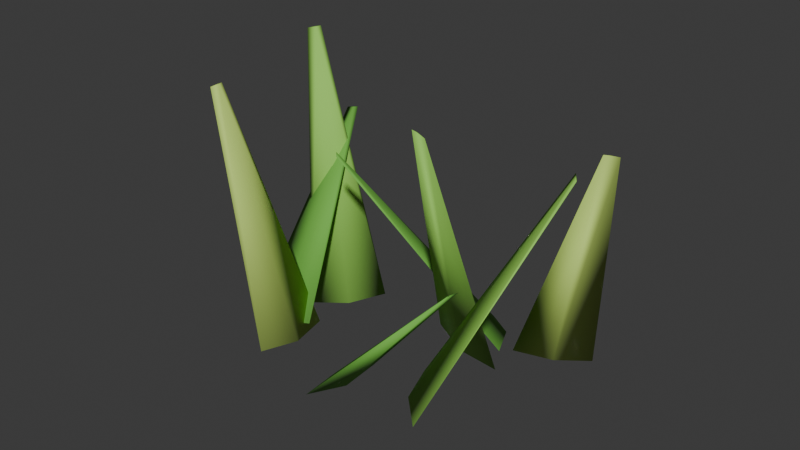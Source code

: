 # Source: meadow-grass.blend  (saved by Blender 5.2.44; exported with 4.5.12 LTS)
import bpy
from mathutils import Matrix  # noqa: F401  (used for matrix-valued properties, if any)

bpy.ops.wm.read_factory_settings(use_empty=True)
scene = bpy.context.scene
scene.name = 'Scene'

# ---- collections
col_collection = bpy.data.collections.new('Collection'); scene.collection.children.link(col_collection)

# ---- materials (node trees are filled in below, after node groups)
mat_meadow_grass_dark = bpy.data.materials.new('Meadow grass dark')
mat_meadow_grass_dark.diffuse_color = (0.16, 0.48, 0.06, 1.0)
mat_meadow_grass = bpy.data.materials.new('Meadow grass')
mat_meadow_grass.diffuse_color = (0.31, 0.67, 0.1, 1.0)
mat_meadow_grass_tips = bpy.data.materials.new('Meadow grass tips')
mat_meadow_grass_tips.diffuse_color = (0.56, 0.78, 0.16, 1.0)

# ---- material node trees
mat_meadow_grass_dark.use_nodes = True; mat_meadow_grass_dark.node_tree.nodes.clear()
_N = mat_meadow_grass_dark.node_tree.nodes; _L = mat_meadow_grass_dark.node_tree.links
n0 = _N.new('ShaderNodeBsdfPrincipled'); n0.name = 'Principled BSDF'; n0.location = (-200, 100)
n0.inputs[0].default_value = (0.16, 0.48, 0.06, 1.0)
n0.inputs[2].default_value = 0.82
n0.inputs[10].default_value = 0.005
n1 = _N.new('ShaderNodeOutputMaterial'); n1.name = 'Material Output'; n1.location = (200, 100)
_L.new(n0.outputs[0], n1.inputs[0])
n1.is_active_output = True
mat_meadow_grass.use_nodes = True; mat_meadow_grass.node_tree.nodes.clear()
_N = mat_meadow_grass.node_tree.nodes; _L = mat_meadow_grass.node_tree.links
n0 = _N.new('ShaderNodeBsdfPrincipled'); n0.name = 'Principled BSDF'; n0.location = (-200, 100)
n0.inputs[0].default_value = (0.31, 0.67, 0.1, 1.0)
n0.inputs[2].default_value = 0.82
n0.inputs[10].default_value = 0.005
n1 = _N.new('ShaderNodeOutputMaterial'); n1.name = 'Material Output'; n1.location = (200, 100)
_L.new(n0.outputs[0], n1.inputs[0])
n1.is_active_output = True
mat_meadow_grass_tips.use_nodes = True; mat_meadow_grass_tips.node_tree.nodes.clear()
_N = mat_meadow_grass_tips.node_tree.nodes; _L = mat_meadow_grass_tips.node_tree.links
n0 = _N.new('ShaderNodeBsdfPrincipled'); n0.name = 'Principled BSDF'; n0.location = (-200, 100)
n0.inputs[0].default_value = (0.56, 0.78, 0.16, 1.0)
n0.inputs[2].default_value = 0.82
n0.inputs[10].default_value = 0.005
n1 = _N.new('ShaderNodeOutputMaterial'); n1.name = 'Material Output'; n1.location = (200, 100)
_L.new(n0.outputs[0], n1.inputs[0])
n1.is_active_output = True

# ---- world
world_world = bpy.data.worlds.new('World'); scene.world = world_world
world_world.use_nodes = True; world_world.node_tree.nodes.clear()
_N = world_world.node_tree.nodes; _L = world_world.node_tree.links
n0 = _N.new('ShaderNodeOutputWorld'); n0.name = 'World Output'; n0.location = (200, 100)
n1 = _N.new('ShaderNodeBackground'); n1.name = 'Background'; n1.location = (-200, 100)
n1.inputs[0].default_value = (0.05088, 0.05088, 0.05088, 1.0)
_L.new(n1.outputs[0], n0.inputs[0])
n0.is_active_output = True
world_world.sun_shadow_jitter_overblur = 0.0

# ---- meshes
me_cone_013 = bpy.data.meshes.new('Cone.013')
me_cone_013.from_pydata([(-2.235e-09, 0.01216, -0.12), (5.364e-09, 0.1513, 0.12), (0.0475, -4.53e-11, -0.12), (0.012, 0.15, 0.12), (-2.235e-09, -0.01216, -0.12), (5.364e-09, 0.1487, 0.12), (-0.0475, 4.53e-11, -0.12), (-0.012, 0.15, 0.12)], [], [(0, 1, 3, 2), (2, 3, 5, 4), (3, 1, 7, 5), (4, 5, 7, 6), (6, 7, 1, 0), (0, 2, 4, 6)])
me_cone_013.polygons.foreach_set('use_smooth', [True] * 6)
_uv = me_cone_013.uv_layers.new(name='UVMap')
_uv.uv.foreach_set('vector', [1.0, 0.5, 1.0, 1.0, 0.75, 1.0, 0.75, 0.5, 0.75, 0.5, 0.75, 1.0, 0.5, 1.0, 0.5, 0.5, 0.49, 0.25, 0.25, 0.49, 0.01, 0.25, 0.25, 0.01, 0.5, 0.5, 0.5, 1.0, 0.25, 1.0, 0.25, 0.5, 0.25, 0.5, 0.25, 1.0, 0.0, 1.0, 0.0, 0.5, 0.75, 0.49, 0.99, 0.25, 0.75, 0.01, 0.51, 0.25])
me_cone_013.materials.append(mat_meadow_grass_dark)
me_cone_013.update()
me_cone_014 = bpy.data.meshes.new('Cone.014')
me_cone_014.from_pydata([(-1.388e-09, 0.01216, -0.155), (-4.18e-09, 0.1513, 0.155), (0.0475, 5.747e-12, -0.155), (0.012, 0.15, 0.155), (4.275e-09, -0.01216, -0.155), (-2.749e-09, 0.1487, 0.155), (-0.0475, -3.723e-12, -0.155), (-0.012, 0.15, 0.155)], [], [(0, 1, 3, 2), (2, 3, 5, 4), (3, 1, 7, 5), (4, 5, 7, 6), (6, 7, 1, 0), (0, 2, 4, 6)])
me_cone_014.polygons.foreach_set('use_smooth', [True] * 6)
_uv = me_cone_014.uv_layers.new(name='UVMap')
_uv.uv.foreach_set('vector', [1.0, 0.5, 1.0, 1.0, 0.75, 1.0, 0.75, 0.5, 0.75, 0.5, 0.75, 1.0, 0.5, 1.0, 0.5, 0.5, 0.49, 0.25, 0.25, 0.49, 0.01, 0.25, 0.25, 0.01, 0.5, 0.5, 0.5, 1.0, 0.25, 1.0, 0.25, 0.5, 0.25, 0.5, 0.25, 1.0, 0.0, 1.0, 0.0, 0.5, 0.75, 0.49, 0.99, 0.25, 0.75, 0.01, 0.51, 0.25])
me_cone_014.materials.append(mat_meadow_grass)
me_cone_014.update()
me_cone_015 = bpy.data.meshes.new('Cone.015')
me_cone_015.from_pydata([(-1.395e-10, 0.01216, -0.135), (3.714e-10, 0.1513, 0.135), (0.0475, 6.437e-10, -0.135), (0.012, 0.15, 0.135), (-1.671e-10, -0.01216, -0.135), (3.644e-10, 0.1487, 0.135), (-0.0475, 6.437e-10, -0.135), (-0.012, 0.15, 0.135)], [], [(0, 1, 3, 2), (2, 3, 5, 4), (3, 1, 7, 5), (4, 5, 7, 6), (6, 7, 1, 0), (0, 2, 4, 6)])
me_cone_015.polygons.foreach_set('use_smooth', [True] * 6)
_uv = me_cone_015.uv_layers.new(name='UVMap')
_uv.uv.foreach_set('vector', [1.0, 0.5, 1.0, 1.0, 0.75, 1.0, 0.75, 0.5, 0.75, 0.5, 0.75, 1.0, 0.5, 1.0, 0.5, 0.5, 0.49, 0.25, 0.25, 0.49, 0.01, 0.25, 0.25, 0.01, 0.5, 0.5, 0.5, 1.0, 0.25, 1.0, 0.25, 0.5, 0.25, 0.5, 0.25, 1.0, 0.0, 1.0, 0.0, 0.5, 0.75, 0.49, 0.99, 0.25, 0.75, 0.01, 0.51, 0.25])
me_cone_015.materials.append(mat_meadow_grass_tips)
me_cone_015.update()
me_cone_016 = bpy.data.meshes.new('Cone.016')
me_cone_016.from_pydata([(-2.934e-10, 0.01216, -0.125), (6.102e-09, 0.1513, 0.125), (0.0475, -2.038e-10, -0.125), (0.012, 0.15, 0.125), (-4.363e-09, -0.01216, -0.125), (5.074e-09, 0.1487, 0.125), (-0.0475, 2.038e-10, -0.125), (-0.012, 0.15, 0.125)], [], [(0, 1, 3, 2), (2, 3, 5, 4), (3, 1, 7, 5), (4, 5, 7, 6), (6, 7, 1, 0), (0, 2, 4, 6)])
me_cone_016.polygons.foreach_set('use_smooth', [True] * 6)
_uv = me_cone_016.uv_layers.new(name='UVMap')
_uv.uv.foreach_set('vector', [1.0, 0.5, 1.0, 1.0, 0.75, 1.0, 0.75, 0.5, 0.75, 0.5, 0.75, 1.0, 0.5, 1.0, 0.5, 0.5, 0.49, 0.25, 0.25, 0.49, 0.01, 0.25, 0.25, 0.01, 0.5, 0.5, 0.5, 1.0, 0.25, 1.0, 0.25, 0.5, 0.25, 0.5, 0.25, 1.0, 0.0, 1.0, 0.0, 0.5, 0.75, 0.49, 0.99, 0.25, 0.75, 0.01, 0.51, 0.25])
me_cone_016.materials.append(mat_meadow_grass_dark)
me_cone_016.update()
me_cone_017 = bpy.data.meshes.new('Cone.017')
me_cone_017.from_pydata([(0.0, 0.01216, -0.17), (0.0, 0.1513, 0.17), (0.0475, 9.44e-11, -0.17), (0.012, 0.15, 0.17), (0.0, -0.01216, -0.17), (0.0, 0.1487, 0.17), (-0.0475, 1.038e-10, -0.17), (-0.012, 0.15, 0.17)], [], [(0, 1, 3, 2), (2, 3, 5, 4), (3, 1, 7, 5), (4, 5, 7, 6), (6, 7, 1, 0), (0, 2, 4, 6)])
me_cone_017.polygons.foreach_set('use_smooth', [True] * 6)
_uv = me_cone_017.uv_layers.new(name='UVMap')
_uv.uv.foreach_set('vector', [1.0, 0.5, 1.0, 1.0, 0.75, 1.0, 0.75, 0.5, 0.75, 0.5, 0.75, 1.0, 0.5, 1.0, 0.5, 0.5, 0.49, 0.25, 0.25, 0.49, 0.01, 0.25, 0.25, 0.01, 0.5, 0.5, 0.5, 1.0, 0.25, 1.0, 0.25, 0.5, 0.25, 0.5, 0.25, 1.0, 0.0, 1.0, 0.0, 0.5, 0.75, 0.49, 0.99, 0.25, 0.75, 0.01, 0.51, 0.25])
me_cone_017.materials.append(mat_meadow_grass)
me_cone_017.update()
me_cone_018 = bpy.data.meshes.new('Cone.018')
me_cone_018.from_pydata([(-7.078e-10, 0.01216, -0.14), (-1.788e-10, 0.1513, 0.14), (0.0475, 8.714e-10, -0.14), (0.012, 0.15, 0.14), (7.078e-10, -0.01216, -0.14), (1.788e-10, 0.1487, 0.14), (-0.0475, 4.637e-10, -0.14), (-0.012, 0.15, 0.14)], [], [(0, 1, 3, 2), (2, 3, 5, 4), (3, 1, 7, 5), (4, 5, 7, 6), (6, 7, 1, 0), (0, 2, 4, 6)])
me_cone_018.polygons.foreach_set('use_smooth', [True] * 6)
_uv = me_cone_018.uv_layers.new(name='UVMap')
_uv.uv.foreach_set('vector', [1.0, 0.5, 1.0, 1.0, 0.75, 1.0, 0.75, 0.5, 0.75, 0.5, 0.75, 1.0, 0.5, 1.0, 0.5, 0.5, 0.49, 0.25, 0.25, 0.49, 0.01, 0.25, 0.25, 0.01, 0.5, 0.5, 0.5, 1.0, 0.25, 1.0, 0.25, 0.5, 0.25, 0.5, 0.25, 1.0, 0.0, 1.0, 0.0, 0.5, 0.75, 0.49, 0.99, 0.25, 0.75, 0.01, 0.51, 0.25])
me_cone_018.materials.append(mat_meadow_grass_tips)
me_cone_018.update()
me_cone_019 = bpy.data.meshes.new('Cone.019')
me_cone_019.from_pydata([(0.0, 0.01216, -0.11), (0.0, 0.1513, 0.11), (0.0475, 0.0, -0.11), (0.012, 0.15, 0.11), (0.0, -0.01216, -0.11), (0.0, 0.1487, 0.11), (-0.0475, 0.0, -0.11), (-0.012, 0.15, 0.11)], [], [(0, 1, 3, 2), (2, 3, 5, 4), (3, 1, 7, 5), (4, 5, 7, 6), (6, 7, 1, 0), (0, 2, 4, 6)])
me_cone_019.polygons.foreach_set('use_smooth', [True] * 6)
_uv = me_cone_019.uv_layers.new(name='UVMap')
_uv.uv.foreach_set('vector', [1.0, 0.5, 1.0, 1.0, 0.75, 1.0, 0.75, 0.5, 0.75, 0.5, 0.75, 1.0, 0.5, 1.0, 0.5, 0.5, 0.49, 0.25, 0.25, 0.49, 0.01, 0.25, 0.25, 0.01, 0.5, 0.5, 0.5, 1.0, 0.25, 1.0, 0.25, 0.5, 0.25, 0.5, 0.25, 1.0, 0.0, 1.0, 0.0, 0.5, 0.75, 0.49, 0.99, 0.25, 0.75, 0.01, 0.51, 0.25])
me_cone_019.materials.append(mat_meadow_grass_dark)
me_cone_019.update()
me_cone_020 = bpy.data.meshes.new('Cone.020')
me_cone_020.from_pydata([(0.0, 0.01216, -0.145), (0.0, 0.1513, 0.145), (0.0475, 3.662e-10, -0.145), (0.012, 0.15, 0.145), (0.0, -0.01216, -0.145), (0.0, 0.1487, 0.145), (-0.0475, -3.681e-10, -0.145), (-0.012, 0.15, 0.145)], [], [(0, 1, 3, 2), (2, 3, 5, 4), (3, 1, 7, 5), (4, 5, 7, 6), (6, 7, 1, 0), (0, 2, 4, 6)])
me_cone_020.polygons.foreach_set('use_smooth', [True] * 6)
_uv = me_cone_020.uv_layers.new(name='UVMap')
_uv.uv.foreach_set('vector', [1.0, 0.5, 1.0, 1.0, 0.75, 1.0, 0.75, 0.5, 0.75, 0.5, 0.75, 1.0, 0.5, 1.0, 0.5, 0.5, 0.49, 0.25, 0.25, 0.49, 0.01, 0.25, 0.25, 0.01, 0.5, 0.5, 0.5, 1.0, 0.25, 1.0, 0.25, 0.5, 0.25, 0.5, 0.25, 1.0, 0.0, 1.0, 0.0, 0.5, 0.75, 0.49, 0.99, 0.25, 0.75, 0.01, 0.51, 0.25])
me_cone_020.materials.append(mat_meadow_grass)
me_cone_020.update()

# ---- objects
ob_meadow_blade_1 = bpy.data.objects.new('Meadow blade 1', me_cone_013)
ob_meadow_blade_2 = bpy.data.objects.new('Meadow blade 2', me_cone_014)
ob_meadow_blade_3 = bpy.data.objects.new('Meadow blade 3', me_cone_015)
ob_meadow_blade_4 = bpy.data.objects.new('Meadow blade 4', me_cone_016)
ob_meadow_blade_5 = bpy.data.objects.new('Meadow blade 5', me_cone_017)
ob_meadow_blade_6 = bpy.data.objects.new('Meadow blade 6', me_cone_018)
ob_meadow_blade_7 = bpy.data.objects.new('Meadow blade 7', me_cone_019)
ob_meadow_blade_8 = bpy.data.objects.new('Meadow blade 8', me_cone_020)

# ---- transforms, parenting, visibility, modifiers, constraints
ob_meadow_blade_1.location = (-0.16, -0.05, 0.12)
ob_meadow_blade_1.rotation_euler = (-0.1571, -0.2094, 0.0)
_m = ob_meadow_blade_1.modifiers.new('Soft blade edges', 'BEVEL')
_m.width = 0.018
_m.width_pct = 0.018
_m.segments = 2
_m.limit_method = 'NONE'
_m = ob_meadow_blade_1.modifiers.new('Dense lawn budget', 'DECIMATE')
_m.ratio = 0.18
ob_meadow_blade_2.location = (-0.12, 0.01, 0.155)
ob_meadow_blade_2.rotation_euler = (0.0, -0.1047, 0.7505)
_m = ob_meadow_blade_2.modifiers.new('Soft blade edges', 'BEVEL')
_m.width = 0.018
_m.width_pct = 0.018
_m.segments = 2
_m.limit_method = 'NONE'
_m = ob_meadow_blade_2.modifiers.new('Dense lawn budget', 'DECIMATE')
_m.ratio = 0.18
ob_meadow_blade_3.location = (-0.08, -0.09, 0.135)
ob_meadow_blade_3.rotation_euler = (0.1571, 0.0, 1.501)
_m = ob_meadow_blade_3.modifiers.new('Soft blade edges', 'BEVEL')
_m.width = 0.018
_m.width_pct = 0.018
_m.segments = 2
_m.limit_method = 'NONE'
_m = ob_meadow_blade_3.modifiers.new('Dense lawn budget', 'DECIMATE')
_m.ratio = 0.18
ob_meadow_blade_4.location = (0.06, 0.07, 0.125)
ob_meadow_blade_4.rotation_euler = (-0.1571, 0.1047, 2.251)
_m = ob_meadow_blade_4.modifiers.new('Soft blade edges', 'BEVEL')
_m.width = 0.018
_m.width_pct = 0.018
_m.segments = 2
_m.limit_method = 'NONE'
_m = ob_meadow_blade_4.modifiers.new('Dense lawn budget', 'DECIMATE')
_m.ratio = 0.18
ob_meadow_blade_5.location = (0.11, 0.02, 0.17)
ob_meadow_blade_5.rotation_euler = (0.0, -0.2094, 3.002)
_m = ob_meadow_blade_5.modifiers.new('Soft blade edges', 'BEVEL')
_m.width = 0.018
_m.width_pct = 0.018
_m.segments = 2
_m.limit_method = 'NONE'
_m = ob_meadow_blade_5.modifiers.new('Dense lawn budget', 'DECIMATE')
_m.ratio = 0.18
ob_meadow_blade_6.location = (0.16, 0.1, 0.14)
ob_meadow_blade_6.rotation_euler = (0.1571, -0.1047, 3.752)
_m = ob_meadow_blade_6.modifiers.new('Soft blade edges', 'BEVEL')
_m.width = 0.018
_m.width_pct = 0.018
_m.segments = 2
_m.limit_method = 'NONE'
_m = ob_meadow_blade_6.modifiers.new('Dense lawn budget', 'DECIMATE')
_m.ratio = 0.18
ob_meadow_blade_7.location = (0.02, -0.12, 0.11)
ob_meadow_blade_7.rotation_euler = (-0.1571, 0.0, 4.503)
_m = ob_meadow_blade_7.modifiers.new('Soft blade edges', 'BEVEL')
_m.width = 0.018
_m.width_pct = 0.018
_m.segments = 2
_m.limit_method = 'NONE'
_m = ob_meadow_blade_7.modifiers.new('Dense lawn budget', 'DECIMATE')
_m.ratio = 0.18
ob_meadow_blade_8.location = (0.1, -0.1, 0.145)
ob_meadow_blade_8.rotation_euler = (0.0, 0.1047, 5.253)
_m = ob_meadow_blade_8.modifiers.new('Soft blade edges', 'BEVEL')
_m.width = 0.018
_m.width_pct = 0.018
_m.segments = 2
_m.limit_method = 'NONE'
_m = ob_meadow_blade_8.modifiers.new('Dense lawn budget', 'DECIMATE')
_m.ratio = 0.18

# ---- collection membership
col_collection.objects.link(ob_meadow_blade_1)
col_collection.objects.link(ob_meadow_blade_2)
col_collection.objects.link(ob_meadow_blade_3)
col_collection.objects.link(ob_meadow_blade_4)
col_collection.objects.link(ob_meadow_blade_5)
col_collection.objects.link(ob_meadow_blade_6)
col_collection.objects.link(ob_meadow_blade_7)
col_collection.objects.link(ob_meadow_blade_8)

# ---- scene / render settings (as saved in the file)
scene.frame_start = 1; scene.frame_end = 250; scene.frame_set(1)
scene.render.engine = 'BLENDER_EEVEE_NEXT'
scene.render.bake_bias = 0.0
scene.render.bake_samples = 0
scene.render.compositor_device = 'GPU'
scene.eevee.use_volume_custom_range = False
scene.eevee.fast_gi_thickness_near = 0.1
scene.eevee.fast_gi_thickness_far = 0.0
scene.eevee.ray_tracing_options.screen_trace_thickness = 0.1
bpy.context.view_layer.update()

# ---- added for rendering (the .blend has no active camera and no usable light): camera, sun
cam_auto = bpy.data.cameras.new('AutoCamera')
cam_auto.lens = 50.0
cam_auto.sensor_width = 36.0
cam_auto.clip_end = 1000.0
ob_auto_camera = bpy.data.objects.new('AutoCamera', cam_auto)
scene.collection.objects.link(ob_auto_camera)
ob_auto_camera.location = (0.712044, -0.862556, 0.721434)
ob_auto_camera.rotation_euler = (1.09748, -7.21219e-08, 0.694738)
scene.camera = ob_auto_camera
light_auto_sun = bpy.data.lights.new('AutoSun', 'SUN')
light_auto_sun.energy = 3.0
light_auto_sun.angle = 0.0523599
ob_auto_sun = bpy.data.objects.new('AutoSun', light_auto_sun)
scene.collection.objects.link(ob_auto_sun)
ob_auto_sun.rotation_euler = (0.872665, 0.174533, 0.523599)
bpy.context.view_layer.update()

